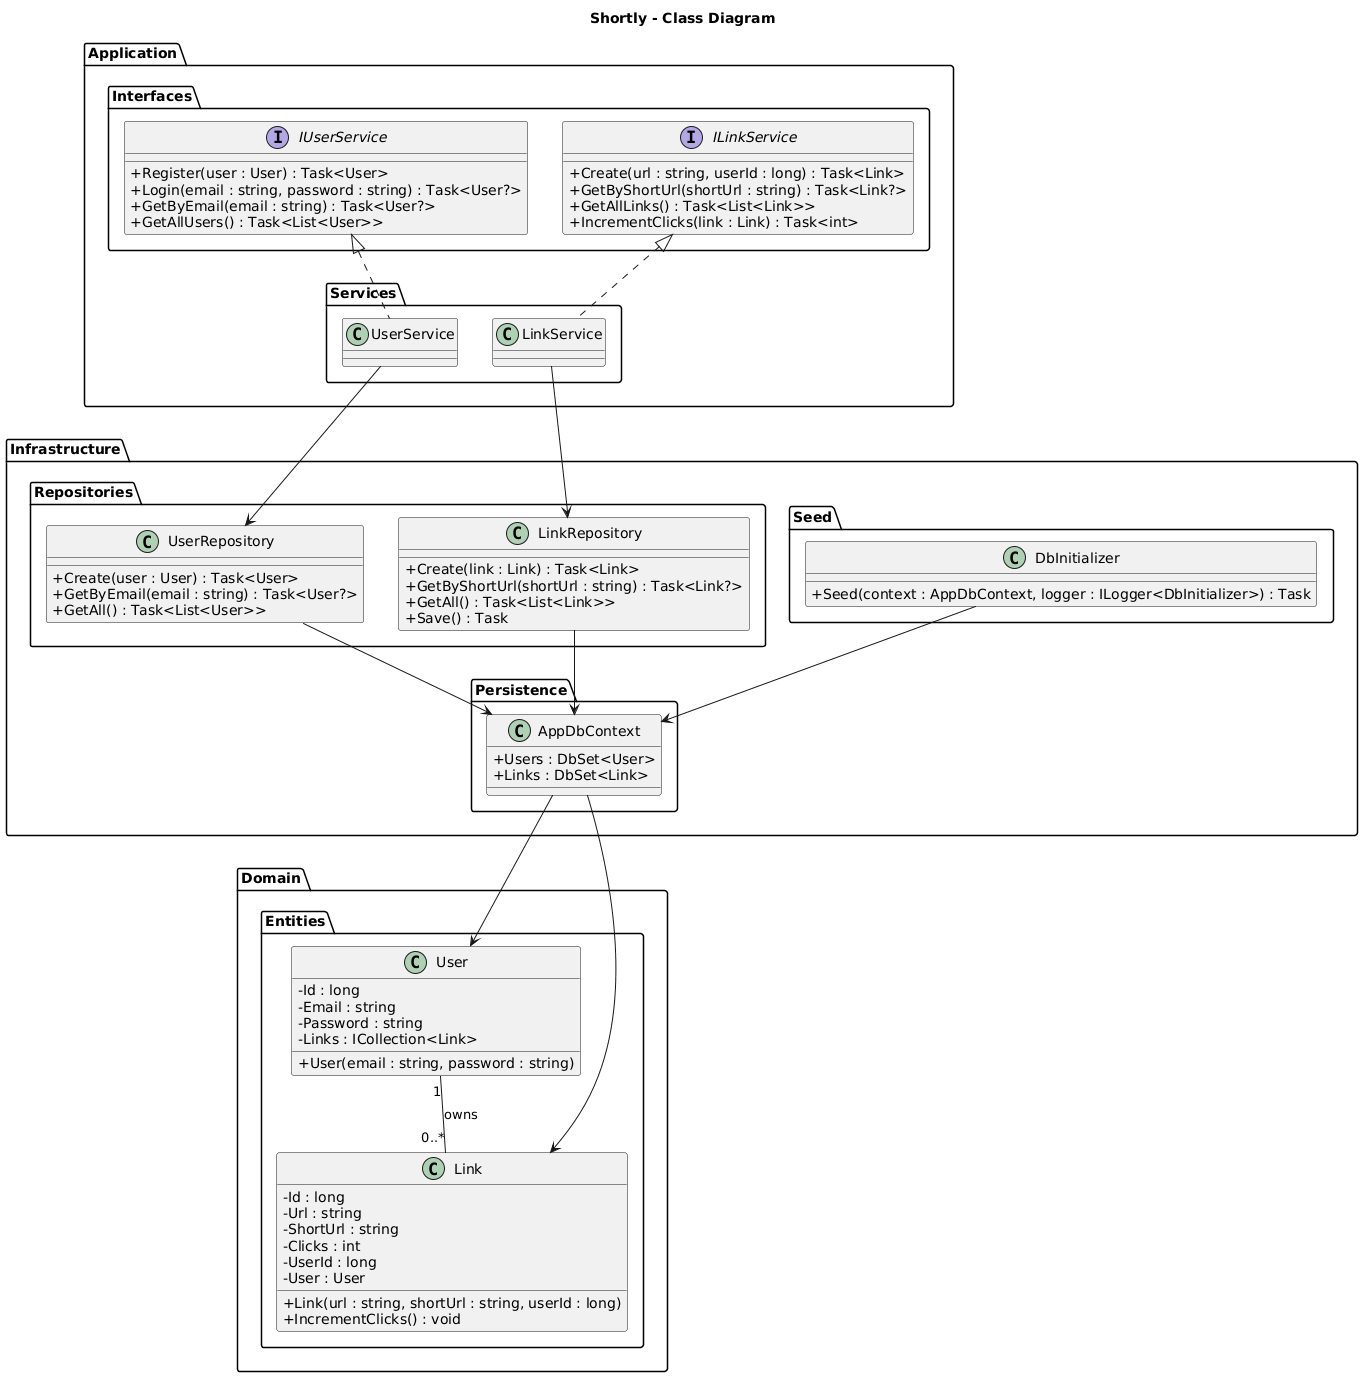

The diagram above was rendered by PlantUML. Its source (embedded in the PNG):
@startuml
title Shortly - Class Diagram

skinparam classAttributeIconSize 0

package "Domain.Entities" {
  class User {
    - Id : long
    - Email : string
    - Password : string
    - Links : ICollection<Link>
    + User(email : string, password : string)
  }

  class Link {
    - Id : long
    - Url : string
    - ShortUrl : string
    - Clicks : int
    - UserId : long
    - User : User
    + Link(url : string, shortUrl : string, userId : long)
    + IncrementClicks() : void
  }

  User "1" -- "0..*" Link : owns
}

package "Application.Interfaces" {
  interface IUserService {
    + Register(user : User) : Task<User>
    + Login(email : string, password : string) : Task<User?>
    + GetByEmail(email : string) : Task<User?>
    + GetAllUsers() : Task<List<User>>
  }

  interface ILinkService {
    + Create(url : string, userId : long) : Task<Link>
    + GetByShortUrl(shortUrl : string) : Task<Link?>
    + GetAllLinks() : Task<List<Link>>
    + IncrementClicks(link : Link) : Task<int>
  }
}

package "Application.Services" {
  class UserService
  class LinkService
}

package "Infrastructure.Repositories" {
  class UserRepository {
    + Create(user : User) : Task<User>
    + GetByEmail(email : string) : Task<User?>
    + GetAll() : Task<List<User>>
  }

  class LinkRepository {
    + Create(link : Link) : Task<Link>
    + GetByShortUrl(shortUrl : string) : Task<Link?>
    + GetAll() : Task<List<Link>>
    + Save() : Task
  }
}

package "Infrastructure.Persistence" {
  class AppDbContext {
    + Users : DbSet<User>
    + Links : DbSet<Link>
  }
}

package "Infrastructure.Seed" {
  class DbInitializer {
    + Seed(context : AppDbContext, logger : ILogger<DbInitializer>) : Task
  }
}

IUserService <|.. UserService
ILinkService <|.. LinkService

UserService --> UserRepository
LinkService --> LinkRepository

UserRepository --> AppDbContext
LinkRepository --> AppDbContext
DbInitializer --> AppDbContext

AppDbContext --> User
AppDbContext --> Link
@enduml